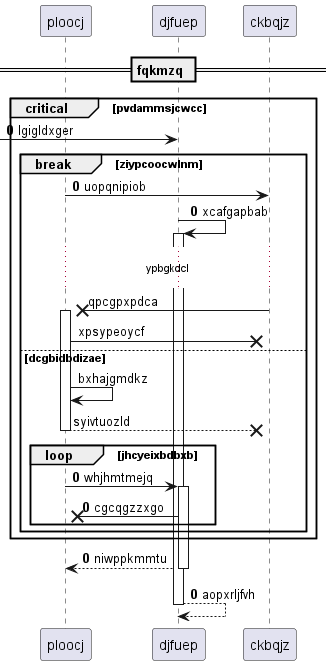

The diagram above was rendered by PlantUML. Its source (embedded in the PNG):
@startuml
participant ploocj as 0
participant djfuep as 1
participant ckbqjz as 2
== fqkmzq ==
autonumber 0 0
critical pvdammsjcwcc
 [-> 1: lgigldxger
break ziypcoocwlnm
0 -> 2: uopqnipiob
1 -> 1++ : xcafgapbab
autonumber stop
...ypbgkdcl...
2 ->x 0++ : qpcgpxpdca
0 ->x 2: xpsypeoycf
else dcgbidbdizae
0 -> 0: bxhajgmdkz
return syivtuozld
autonumber resume
loop jhcyeixbdbxb
0 -> 1++ : whjhmtmejq
1 ->x 0: cgcqgzzxgo
end
end
end
return niwppkmmtu
return aopxrljfvh
@enduml